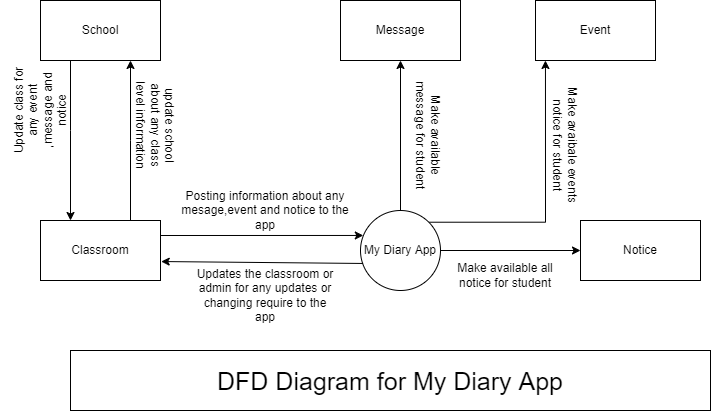

The diagram above was exported from draw.io. Its source (the exported page's mxGraphModel, read from the mxfile embedded in the PNG):
<mxGraphModel dx="1038" dy="547" grid="1" gridSize="10" guides="1" tooltips="1" connect="1" arrows="1" fold="1" page="1" pageScale="1" pageWidth="827" pageHeight="1169" math="0" shadow="0">
  <root>
    <mxCell id="0" />
    <mxCell id="1" parent="0" />
    <mxCell id="imPP8Vm-Cnoh8N9mEwIS-11" style="edgeStyle=orthogonalEdgeStyle;rounded=0;orthogonalLoop=1;jettySize=auto;html=1;entryX=0.5;entryY=1;entryDx=0;entryDy=0;" parent="1" source="zv1h128blGftDooHEGw2-2" target="zv1h128blGftDooHEGw2-20" edge="1">
      <mxGeometry relative="1" as="geometry" />
    </mxCell>
    <mxCell id="imPP8Vm-Cnoh8N9mEwIS-13" style="edgeStyle=orthogonalEdgeStyle;rounded=0;orthogonalLoop=1;jettySize=auto;html=1;" parent="1" source="zv1h128blGftDooHEGw2-2" target="imPP8Vm-Cnoh8N9mEwIS-9" edge="1">
      <mxGeometry relative="1" as="geometry" />
    </mxCell>
    <mxCell id="imPP8Vm-Cnoh8N9mEwIS-14" style="edgeStyle=orthogonalEdgeStyle;rounded=0;orthogonalLoop=1;jettySize=auto;html=1;exitX=1;exitY=0;exitDx=0;exitDy=0;entryX=0.083;entryY=1;entryDx=0;entryDy=0;entryPerimeter=0;" parent="1" source="zv1h128blGftDooHEGw2-2" target="zv1h128blGftDooHEGw2-8" edge="1">
      <mxGeometry relative="1" as="geometry" />
    </mxCell>
    <mxCell id="zv1h128blGftDooHEGw2-2" value="My Diary App" style="ellipse;whiteSpace=wrap;html=1;aspect=fixed;" parent="1" vertex="1">
      <mxGeometry x="360" y="270" width="80" height="80" as="geometry" />
    </mxCell>
    <mxCell id="imPP8Vm-Cnoh8N9mEwIS-3" style="edgeStyle=orthogonalEdgeStyle;rounded=0;orthogonalLoop=1;jettySize=auto;html=1;entryX=0.75;entryY=1;entryDx=0;entryDy=0;" parent="1" source="zv1h128blGftDooHEGw2-3" target="zv1h128blGftDooHEGw2-13" edge="1">
      <mxGeometry relative="1" as="geometry">
        <mxPoint x="130" y="140" as="targetPoint" />
        <Array as="points">
          <mxPoint x="130" y="200" />
          <mxPoint x="130" y="200" />
        </Array>
      </mxGeometry>
    </mxCell>
    <mxCell id="zv1h128blGftDooHEGw2-3" value="Classroom" style="rounded=0;whiteSpace=wrap;html=1;" parent="1" vertex="1">
      <mxGeometry x="40" y="280" width="120" height="60" as="geometry" />
    </mxCell>
    <mxCell id="zv1h128blGftDooHEGw2-4" value="" style="endArrow=classic;html=1;exitX=1;exitY=0.25;exitDx=0;exitDy=0;entryX=0.035;entryY=0.312;entryDx=0;entryDy=0;entryPerimeter=0;" parent="1" source="zv1h128blGftDooHEGw2-3" target="zv1h128blGftDooHEGw2-2" edge="1">
      <mxGeometry width="50" height="50" relative="1" as="geometry">
        <mxPoint x="240" y="270" as="sourcePoint" />
        <mxPoint x="290" y="220" as="targetPoint" />
      </mxGeometry>
    </mxCell>
    <mxCell id="zv1h128blGftDooHEGw2-6" value="" style="endArrow=classic;html=1;entryX=1.006;entryY=0.684;entryDx=0;entryDy=0;entryPerimeter=0;exitX=0.032;exitY=0.662;exitDx=0;exitDy=0;exitPerimeter=0;" parent="1" source="zv1h128blGftDooHEGw2-2" target="zv1h128blGftDooHEGw2-3" edge="1">
      <mxGeometry width="50" height="50" relative="1" as="geometry">
        <mxPoint x="250" y="310" as="sourcePoint" />
        <mxPoint x="300" y="260" as="targetPoint" />
        <Array as="points" />
      </mxGeometry>
    </mxCell>
    <mxCell id="zv1h128blGftDooHEGw2-8" value="Event" style="rounded=0;whiteSpace=wrap;html=1;" parent="1" vertex="1">
      <mxGeometry x="535" y="60" width="120" height="60" as="geometry" />
    </mxCell>
    <mxCell id="imPP8Vm-Cnoh8N9mEwIS-1" style="edgeStyle=orthogonalEdgeStyle;rounded=0;orthogonalLoop=1;jettySize=auto;html=1;" parent="1" source="zv1h128blGftDooHEGw2-13" target="zv1h128blGftDooHEGw2-3" edge="1">
      <mxGeometry relative="1" as="geometry">
        <Array as="points">
          <mxPoint x="70" y="190" />
          <mxPoint x="70" y="190" />
        </Array>
      </mxGeometry>
    </mxCell>
    <mxCell id="zv1h128blGftDooHEGw2-13" value="School" style="rounded=0;whiteSpace=wrap;html=1;" parent="1" vertex="1">
      <mxGeometry x="40" y="60" width="120" height="60" as="geometry" />
    </mxCell>
    <mxCell id="zv1h128blGftDooHEGw2-20" value="Message" style="rounded=0;whiteSpace=wrap;html=1;" parent="1" vertex="1">
      <mxGeometry x="340" y="60" width="120" height="60" as="geometry" />
    </mxCell>
    <mxCell id="imPP8Vm-Cnoh8N9mEwIS-4" value="Update class for any event ,message and notice" style="text;html=1;strokeColor=none;fillColor=none;align=center;verticalAlign=middle;whiteSpace=wrap;rounded=0;rotation=270;" parent="1" vertex="1">
      <mxGeometry x="-10" y="130" width="100" height="80" as="geometry" />
    </mxCell>
    <mxCell id="imPP8Vm-Cnoh8N9mEwIS-6" value="&lt;span style=&quot;&quot;&gt;update school about any class level information&lt;/span&gt;" style="text;html=1;strokeColor=none;fillColor=none;align=center;verticalAlign=middle;whiteSpace=wrap;rounded=0;rotation=90;" parent="1" vertex="1">
      <mxGeometry x="100" y="170" width="110" height="30" as="geometry" />
    </mxCell>
    <mxCell id="imPP8Vm-Cnoh8N9mEwIS-7" value="Posting information about any mesage,event and notice to the app" style="text;html=1;strokeColor=none;fillColor=none;align=center;verticalAlign=middle;whiteSpace=wrap;rounded=0;" parent="1" vertex="1">
      <mxGeometry x="180" y="220" width="170" height="100" as="geometry" />
    </mxCell>
    <mxCell id="imPP8Vm-Cnoh8N9mEwIS-8" value="Updates the classroom or admin for any updates or changing require to the app" style="text;html=1;strokeColor=none;fillColor=none;align=center;verticalAlign=middle;whiteSpace=wrap;rounded=0;" parent="1" vertex="1">
      <mxGeometry x="195" y="340" width="140" height="30" as="geometry" />
    </mxCell>
    <mxCell id="imPP8Vm-Cnoh8N9mEwIS-9" value="Notice" style="rounded=0;whiteSpace=wrap;html=1;" parent="1" vertex="1">
      <mxGeometry x="580" y="280" width="120" height="60" as="geometry" />
    </mxCell>
    <mxCell id="imPP8Vm-Cnoh8N9mEwIS-15" value="Make available message for student" style="text;html=1;strokeColor=none;fillColor=none;align=center;verticalAlign=middle;whiteSpace=wrap;rounded=0;rotation=90;" parent="1" vertex="1">
      <mxGeometry x="370" y="180" width="115" height="30" as="geometry" />
    </mxCell>
    <mxCell id="imPP8Vm-Cnoh8N9mEwIS-17" value="Make avaibale events notice for student" style="text;html=1;strokeColor=none;fillColor=none;align=center;verticalAlign=middle;whiteSpace=wrap;rounded=0;rotation=90;" parent="1" vertex="1">
      <mxGeometry x="500" y="190" width="130" height="30" as="geometry" />
    </mxCell>
    <mxCell id="imPP8Vm-Cnoh8N9mEwIS-19" value="Make available all notice for student" style="text;html=1;strokeColor=none;fillColor=none;align=center;verticalAlign=middle;whiteSpace=wrap;rounded=0;" parent="1" vertex="1">
      <mxGeometry x="450" y="320" width="110" height="30" as="geometry" />
    </mxCell>
    <mxCell id="imPP8Vm-Cnoh8N9mEwIS-20" value="&lt;font style=&quot;font-size: 25px;&quot;&gt;DFD Diagram for My Diary App&lt;/font&gt;" style="rounded=0;whiteSpace=wrap;html=1;" parent="1" vertex="1">
      <mxGeometry x="70" y="410" width="640" height="60" as="geometry" />
    </mxCell>
  </root>
</mxGraphModel>